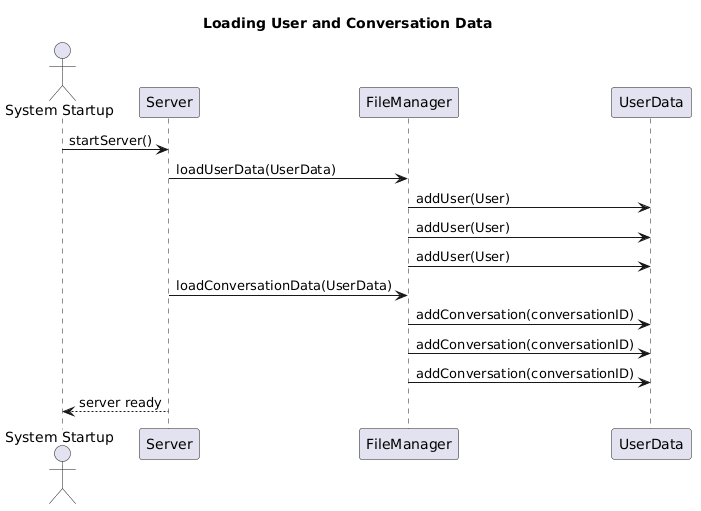

The diagram above was rendered by PlantUML. Its source (embedded in the PNG):
@startuml
title "Loading User and Conversation Data"
actor "System Startup" as Startup
participant Server
participant FileManager
participant UserData

Startup -> Server : startServer()
Server -> FileManager : loadUserData(UserData)
FileManager -> UserData : addUser(User)
FileManager -> UserData : addUser(User)
FileManager -> UserData : addUser(User)

Server -> FileManager : loadConversationData(UserData)
FileManager -> UserData : addConversation(conversationID)
FileManager -> UserData : addConversation(conversationID)
FileManager -> UserData : addConversation(conversationID)

Server --> Startup : server ready
@enduml